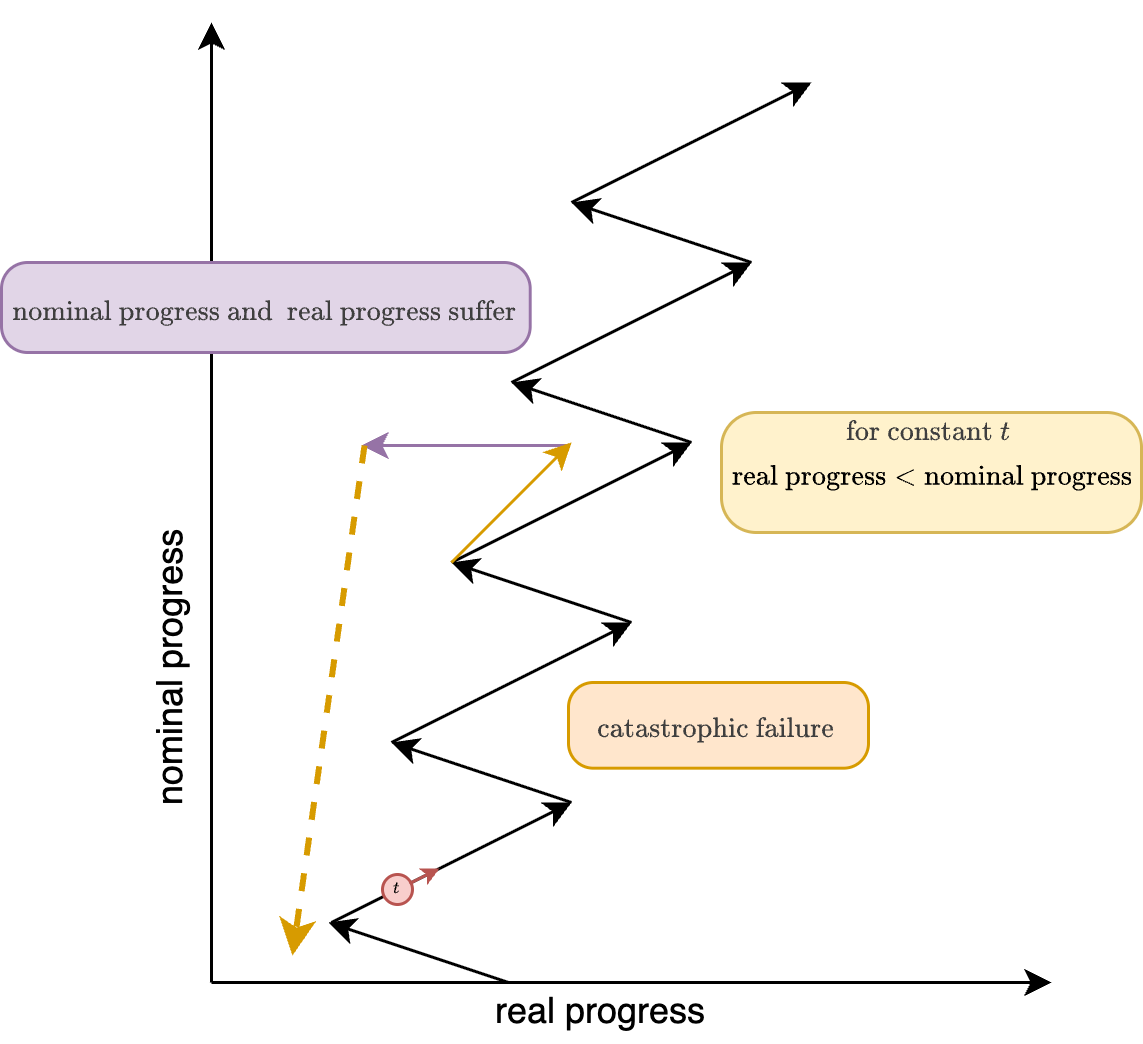

The diagram above was exported from draw.io. Its source (the exported page's mxGraphModel, read from the mxfile embedded in the PNG):
<mxGraphModel dx="852" dy="699" grid="1" gridSize="10" guides="1" tooltips="1" connect="1" arrows="1" fold="1" page="1" pageScale="1" pageWidth="850" pageHeight="1100" math="1" shadow="0">
  <root>
    <mxCell id="0" />
    <mxCell id="1" parent="0" />
    <mxCell id="25" value="" style="endArrow=classic;html=1;fillColor=#e1d5e7;strokeColor=#9673a6;" edge="1" parent="1">
      <mxGeometry width="50" height="50" relative="1" as="geometry">
        <mxPoint x="200" y="161" as="sourcePoint" />
        <mxPoint x="131" y="161" as="targetPoint" />
      </mxGeometry>
    </mxCell>
    <mxCell id="18" value="nominal progress" style="rounded=0;whiteSpace=wrap;html=1;strokeColor=none;rotation=-90;" vertex="1" parent="1">
      <mxGeometry x="19.75" y="218.75" width="95" height="33.75" as="geometry" />
    </mxCell>
    <mxCell id="17" value="real progress" style="rounded=0;whiteSpace=wrap;html=1;strokeColor=none;" vertex="1" parent="1">
      <mxGeometry x="151" y="340" width="120" height="20" as="geometry" />
    </mxCell>
    <mxCell id="5" value="" style="endArrow=classic;html=1;" edge="1" parent="1">
      <mxGeometry width="50" height="50" relative="1" as="geometry">
        <mxPoint x="121" y="320" as="sourcePoint" />
        <mxPoint x="201" y="280" as="targetPoint" />
      </mxGeometry>
    </mxCell>
    <mxCell id="6" value="" style="endArrow=classic;html=1;" edge="1" parent="1">
      <mxGeometry width="50" height="50" relative="1" as="geometry">
        <mxPoint x="201" y="280" as="sourcePoint" />
        <mxPoint x="141" y="260" as="targetPoint" />
      </mxGeometry>
    </mxCell>
    <mxCell id="7" value="" style="endArrow=classic;html=1;" edge="1" parent="1">
      <mxGeometry width="50" height="50" relative="1" as="geometry">
        <mxPoint x="141" y="260" as="sourcePoint" />
        <mxPoint x="221" y="220" as="targetPoint" />
      </mxGeometry>
    </mxCell>
    <mxCell id="8" value="" style="endArrow=classic;html=1;" edge="1" parent="1">
      <mxGeometry width="50" height="50" relative="1" as="geometry">
        <mxPoint x="221" y="220" as="sourcePoint" />
        <mxPoint x="161" y="200" as="targetPoint" />
      </mxGeometry>
    </mxCell>
    <mxCell id="9" value="" style="endArrow=classic;html=1;" edge="1" parent="1">
      <mxGeometry width="50" height="50" relative="1" as="geometry">
        <mxPoint x="161" y="200" as="sourcePoint" />
        <mxPoint x="241" y="160" as="targetPoint" />
      </mxGeometry>
    </mxCell>
    <mxCell id="10" value="" style="endArrow=classic;html=1;" edge="1" parent="1">
      <mxGeometry width="50" height="50" relative="1" as="geometry">
        <mxPoint x="241" y="160" as="sourcePoint" />
        <mxPoint x="181" y="140" as="targetPoint" />
      </mxGeometry>
    </mxCell>
    <mxCell id="11" value="" style="endArrow=classic;html=1;" edge="1" parent="1">
      <mxGeometry width="50" height="50" relative="1" as="geometry">
        <mxPoint x="181" y="140" as="sourcePoint" />
        <mxPoint x="261" y="100" as="targetPoint" />
      </mxGeometry>
    </mxCell>
    <mxCell id="12" value="" style="endArrow=classic;html=1;" edge="1" parent="1">
      <mxGeometry width="50" height="50" relative="1" as="geometry">
        <mxPoint x="201" y="80" as="sourcePoint" />
        <mxPoint x="281" y="40" as="targetPoint" />
      </mxGeometry>
    </mxCell>
    <mxCell id="13" value="" style="endArrow=classic;html=1;" edge="1" parent="1">
      <mxGeometry width="50" height="50" relative="1" as="geometry">
        <mxPoint x="261" y="100" as="sourcePoint" />
        <mxPoint x="201" y="80" as="targetPoint" />
      </mxGeometry>
    </mxCell>
    <mxCell id="15" value="" style="endArrow=classic;html=1;" edge="1" parent="1">
      <mxGeometry width="50" height="50" relative="1" as="geometry">
        <mxPoint x="81" y="340" as="sourcePoint" />
        <mxPoint x="81" y="20" as="targetPoint" />
      </mxGeometry>
    </mxCell>
    <mxCell id="16" value="" style="endArrow=classic;html=1;" edge="1" parent="1">
      <mxGeometry width="50" height="50" relative="1" as="geometry">
        <mxPoint x="81" y="340" as="sourcePoint" />
        <mxPoint x="361" y="340" as="targetPoint" />
      </mxGeometry>
    </mxCell>
    <mxCell id="20" value="&lt;div style=&quot;&quot;&gt;&lt;sup style=&quot;&quot;&gt;&lt;font style=&quot;font-size: 5px;&quot;&gt;\(t\)&lt;/font&gt;&lt;/sup&gt;&lt;/div&gt;" style="ellipse;whiteSpace=wrap;html=1;aspect=fixed;fillColor=#f8cecc;strokeColor=#b85450;align=center;" vertex="1" parent="1">
      <mxGeometry x="138" y="304" width="10" height="10" as="geometry" />
    </mxCell>
    <mxCell id="21" value="" style="endArrow=classic;html=1;fillColor=#f8cecc;strokeColor=#b85450;strokeWidth=1;endSize=3;startSize=3;" edge="1" parent="1">
      <mxGeometry width="50" height="50" relative="1" as="geometry">
        <mxPoint x="147" y="307" as="sourcePoint" />
        <mxPoint x="157" y="302" as="targetPoint" />
      </mxGeometry>
    </mxCell>
    <mxCell id="24" value="" style="endArrow=classic;html=1;fillColor=#ffe6cc;strokeColor=#d79b00;" edge="1" parent="1">
      <mxGeometry width="50" height="50" relative="1" as="geometry">
        <mxPoint x="161" y="200" as="sourcePoint" />
        <mxPoint x="201" y="160" as="targetPoint" />
      </mxGeometry>
    </mxCell>
    <mxCell id="29" value="&lt;div&gt;&lt;span style=&quot;background-color: transparent; color: rgb(63, 63, 63); font-size: 8px;&quot;&gt;\(\text{for constant } t\)&amp;nbsp;&lt;/span&gt;&lt;/div&gt;&lt;div&gt;&lt;font style=&quot;scrollbar-color: rgb(226, 226, 226) rgb(251, 251, 251); color: rgb(0, 0, 0); font-size: 8px;&quot;&gt;\(\text{real progress} &amp;lt; \text{nominal progress}\)&lt;/font&gt;&lt;div style=&quot;scrollbar-color: rgb(226, 226, 226) rgb(251, 251, 251);&quot;&gt;&lt;br&gt;&lt;/div&gt;&lt;/div&gt;" style="rounded=1;html=1;fillColor=#fff2cc;strokeColor=#d6b656;strokeWidth=1;arcSize=29;verticalAlign=middle;" vertex="1" parent="1">
      <mxGeometry x="251" y="150" width="140" height="40" as="geometry" />
    </mxCell>
    <mxCell id="31" value="&lt;div&gt;&lt;span style=&quot;background-color: transparent; font-size: 8px; color: rgb(63, 63, 63);&quot;&gt;\(\text{nominal progress and&amp;nbsp; real progress suffer}\)&lt;/span&gt;&lt;/div&gt;" style="rounded=1;html=1;fillColor=#e1d5e7;strokeColor=#9673a6;strokeWidth=1;arcSize=29;verticalAlign=middle;" vertex="1" parent="1">
      <mxGeometry x="11" y="100" width="176.25" height="30" as="geometry" />
    </mxCell>
    <mxCell id="32" value="" style="endArrow=classic;html=1;fillColor=#ffe6cc;strokeColor=#d79b00;dashed=1;strokeWidth=2;" edge="1" parent="1">
      <mxGeometry width="50" height="50" relative="1" as="geometry">
        <mxPoint x="132" y="161" as="sourcePoint" />
        <mxPoint x="108" y="331" as="targetPoint" />
      </mxGeometry>
    </mxCell>
    <mxCell id="33" value="" style="endArrow=classic;html=1;" edge="1" parent="1">
      <mxGeometry width="50" height="50" relative="1" as="geometry">
        <mxPoint x="180" y="340" as="sourcePoint" />
        <mxPoint x="120" y="320" as="targetPoint" />
      </mxGeometry>
    </mxCell>
    <mxCell id="34" value="&lt;div&gt;&lt;span style=&quot;background-color: transparent; color: rgb(63, 63, 63); font-size: 8px;&quot;&gt;\(\text{catastrophic failure}\)&amp;nbsp;&lt;/span&gt;&lt;/div&gt;" style="rounded=1;html=1;fillColor=#ffe6cc;strokeColor=#d79b00;strokeWidth=1;arcSize=29;verticalAlign=middle;" vertex="1" parent="1">
      <mxGeometry x="200" y="240" width="100" height="28.57" as="geometry" />
    </mxCell>
  </root>
</mxGraphModel>